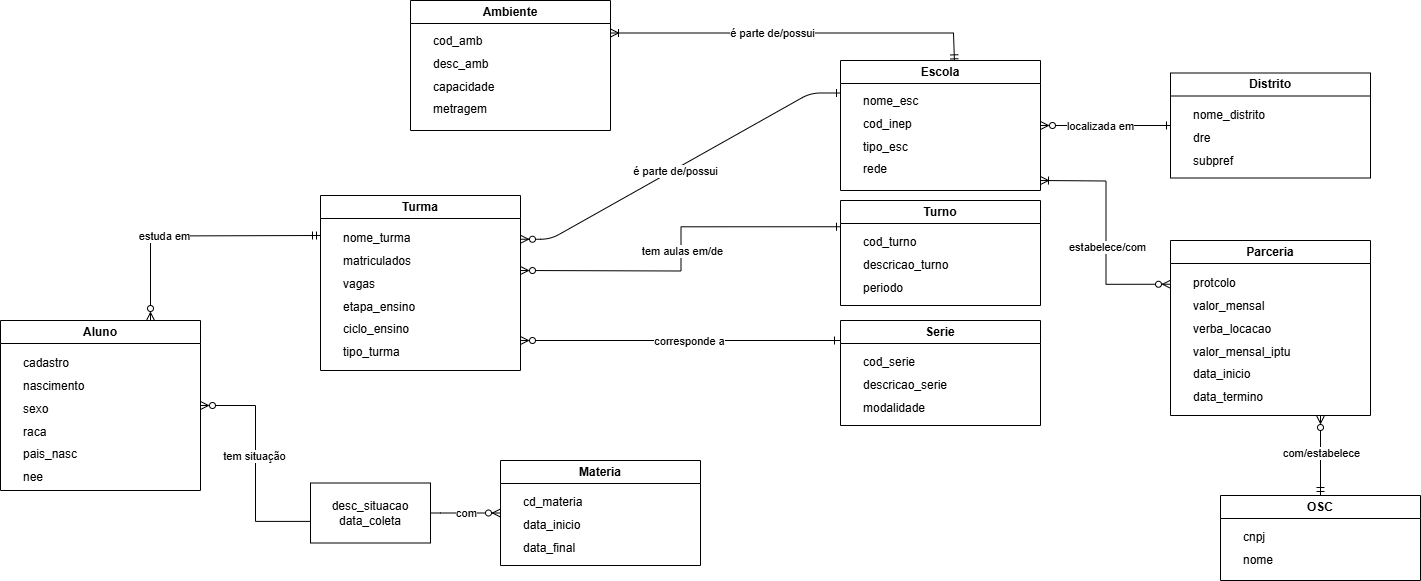

The diagram above was exported from draw.io. Its source (the exported page's mxGraphModel, read from the mxfile embedded in the PNG):
<mxGraphModel dx="1042" dy="562" grid="1" gridSize="10" guides="1" tooltips="1" connect="1" arrows="1" fold="1" page="1" pageScale="1" pageWidth="1654" pageHeight="1169" math="0" shadow="0" extFonts="Permanent Marker^https://fonts.googleapis.com/css?family=Permanent+Marker">
  <root>
    <mxCell id="0" />
    <mxCell id="1" parent="0" />
    <mxCell id="U3S0cyT5loFopWMWPcks-59" style="edgeStyle=orthogonalEdgeStyle;rounded=0;orthogonalLoop=1;jettySize=auto;html=1;endArrow=ERzeroToMany;endFill=0;startFill=0;startArrow=ERoneToMany;entryX=0;entryY=0.25;entryDx=0;entryDy=0;" parent="1" target="H4c98qvJwr1qitbMlc30-21" edge="1">
      <mxGeometry relative="1" as="geometry">
        <mxPoint x="1057" y="190" as="targetPoint" />
        <mxPoint x="1080" y="510" as="sourcePoint" />
      </mxGeometry>
    </mxCell>
    <mxCell id="U3S0cyT5loFopWMWPcks-81" value="estabelece/com" style="edgeLabel;html=1;align=center;verticalAlign=middle;resizable=0;points=[];" parent="U3S0cyT5loFopWMWPcks-59" vertex="1" connectable="0">
      <mxGeometry x="0.1294" y="1" relative="1" as="geometry">
        <mxPoint as="offset" />
      </mxGeometry>
    </mxCell>
    <mxCell id="C-vyLk0tnHw3VtMMgP7b-12" value="" style="edgeStyle=entityRelationEdgeStyle;endArrow=ERzeroToMany;startArrow=ERone;endFill=1;startFill=0;exitX=0;exitY=0.25;exitDx=0;exitDy=0;entryX=1;entryY=0.25;entryDx=0;entryDy=0;" parent="1" source="H4c98qvJwr1qitbMlc30-9" target="H4c98qvJwr1qitbMlc30-4" edge="1">
      <mxGeometry width="100" height="100" relative="1" as="geometry">
        <mxPoint x="870" y="405" as="sourcePoint" />
        <mxPoint x="610" y="565" as="targetPoint" />
        <Array as="points">
          <mxPoint x="1100" y="355" />
          <mxPoint x="780" y="500" />
          <mxPoint x="700" y="430" />
          <mxPoint x="740" y="480" />
        </Array>
      </mxGeometry>
    </mxCell>
    <mxCell id="U3S0cyT5loFopWMWPcks-78" value="é parte de/possui" style="edgeLabel;html=1;align=center;verticalAlign=middle;resizable=0;points=[];" parent="C-vyLk0tnHw3VtMMgP7b-12" vertex="1" connectable="0">
      <mxGeometry x="0.0397" y="2" relative="1" as="geometry">
        <mxPoint x="-1" as="offset" />
      </mxGeometry>
    </mxCell>
    <mxCell id="akbMbtnkiIx3-lgBwAWW-62" style="edgeStyle=orthogonalEdgeStyle;rounded=0;orthogonalLoop=1;jettySize=auto;html=1;endArrow=ERone;endFill=0;startArrow=ERzeroToMany;startFill=0;" parent="1" edge="1">
      <mxGeometry relative="1" as="geometry">
        <mxPoint x="560" y="670" as="sourcePoint" />
        <Array as="points">
          <mxPoint x="880" y="670" />
        </Array>
        <mxPoint x="870" y="670" as="targetPoint" />
      </mxGeometry>
    </mxCell>
    <mxCell id="U3S0cyT5loFopWMWPcks-84" value="corresponde a" style="edgeLabel;html=1;align=center;verticalAlign=middle;resizable=0;points=[];" parent="akbMbtnkiIx3-lgBwAWW-62" vertex="1" connectable="0">
      <mxGeometry x="0.0157" relative="1" as="geometry">
        <mxPoint as="offset" />
      </mxGeometry>
    </mxCell>
    <mxCell id="akbMbtnkiIx3-lgBwAWW-63" style="edgeStyle=orthogonalEdgeStyle;rounded=0;orthogonalLoop=1;jettySize=auto;html=1;endArrow=ERzeroToMany;endFill=0;startArrow=ERone;startFill=0;exitX=0;exitY=0.25;exitDx=0;exitDy=0;" parent="1" source="H4c98qvJwr1qitbMlc30-11" edge="1">
      <mxGeometry relative="1" as="geometry">
        <mxPoint x="869.73" y="625.4000000000001" as="sourcePoint" />
        <mxPoint x="560" y="600" as="targetPoint" />
        <Array as="points" />
      </mxGeometry>
    </mxCell>
    <mxCell id="U3S0cyT5loFopWMWPcks-79" value="tem aulas em/de" style="edgeLabel;html=1;align=center;verticalAlign=middle;resizable=0;points=[];" parent="akbMbtnkiIx3-lgBwAWW-63" vertex="1" connectable="0">
      <mxGeometry x="0.0096" relative="1" as="geometry">
        <mxPoint x="1" as="offset" />
      </mxGeometry>
    </mxCell>
    <mxCell id="akbMbtnkiIx3-lgBwAWW-94" style="edgeStyle=orthogonalEdgeStyle;rounded=0;orthogonalLoop=1;jettySize=auto;html=1;exitX=1;exitY=0.5;exitDx=0;exitDy=0;entryX=0;entryY=0.5;entryDx=0;entryDy=0;startArrow=ERzeroToMany;startFill=0;endArrow=ERone;endFill=0;" parent="1" source="H4c98qvJwr1qitbMlc30-9" target="H4c98qvJwr1qitbMlc30-19" edge="1">
      <mxGeometry relative="1" as="geometry">
        <mxPoint x="1120" y="405" as="sourcePoint" />
        <mxPoint x="1300.0000000000005" y="405" as="targetPoint" />
      </mxGeometry>
    </mxCell>
    <mxCell id="U3S0cyT5loFopWMWPcks-83" value="localizada em" style="edgeLabel;html=1;align=center;verticalAlign=middle;resizable=0;points=[];" parent="akbMbtnkiIx3-lgBwAWW-94" vertex="1" connectable="0">
      <mxGeometry x="-0.0981" relative="1" as="geometry">
        <mxPoint as="offset" />
      </mxGeometry>
    </mxCell>
    <mxCell id="3EQ5pdIK058d8ZOXjuuy-144" style="edgeStyle=orthogonalEdgeStyle;rounded=0;orthogonalLoop=1;jettySize=auto;html=1;entryX=0;entryY=0.5;entryDx=0;entryDy=0;startArrow=none;startFill=0;endArrow=ERzeroToMany;endFill=0;exitX=1;exitY=0.5;exitDx=0;exitDy=0;" parent="1" source="H4c98qvJwr1qitbMlc30-23" target="H4c98qvJwr1qitbMlc30-15" edge="1">
      <mxGeometry relative="1" as="geometry">
        <Array as="points">
          <mxPoint x="480" y="842.5" />
          <mxPoint x="480" y="842.5" />
        </Array>
        <mxPoint x="794.9999999999995" y="1007.5" as="sourcePoint" />
        <mxPoint x="1020" y="1007.5" as="targetPoint" />
      </mxGeometry>
    </mxCell>
    <mxCell id="U3S0cyT5loFopWMWPcks-86" value="com" style="edgeLabel;html=1;align=center;verticalAlign=middle;resizable=0;points=[];" parent="3EQ5pdIK058d8ZOXjuuy-144" vertex="1" connectable="0">
      <mxGeometry x="-0.0119" relative="1" as="geometry">
        <mxPoint as="offset" />
      </mxGeometry>
    </mxCell>
    <mxCell id="lLxuzgs7uBAB2VPjlNfb-1" style="edgeStyle=orthogonalEdgeStyle;rounded=0;orthogonalLoop=1;jettySize=auto;html=1;exitX=-0.001;exitY=0.64;exitDx=0;exitDy=0;endArrow=ERzeroToMany;endFill=0;startArrow=none;startFill=0;exitPerimeter=0;entryX=1;entryY=0.5;entryDx=0;entryDy=0;" parent="1" source="H4c98qvJwr1qitbMlc30-23" target="H4c98qvJwr1qitbMlc30-1" edge="1">
      <mxGeometry relative="1" as="geometry">
        <mxPoint x="535" y="965" as="sourcePoint" />
        <mxPoint x="301" y="965" as="targetPoint" />
      </mxGeometry>
    </mxCell>
    <mxCell id="U3S0cyT5loFopWMWPcks-85" value="tem situação" style="edgeLabel;html=1;align=center;verticalAlign=middle;resizable=0;points=[];" parent="lLxuzgs7uBAB2VPjlNfb-1" vertex="1" connectable="0">
      <mxGeometry x="0.0667" y="2" relative="1" as="geometry">
        <mxPoint as="offset" />
      </mxGeometry>
    </mxCell>
    <mxCell id="U3S0cyT5loFopWMWPcks-29" style="edgeStyle=orthogonalEdgeStyle;rounded=0;orthogonalLoop=1;jettySize=auto;html=1;exitX=0;exitY=0.5;exitDx=0;exitDy=0;entryX=0.75;entryY=0;entryDx=0;entryDy=0;endArrow=ERzeroToMany;endFill=0;startArrow=ERmandOne;startFill=0;" parent="1" target="H4c98qvJwr1qitbMlc30-1" edge="1">
      <mxGeometry relative="1" as="geometry">
        <mxPoint x="360" y="565" as="sourcePoint" />
        <mxPoint x="175" y="930" as="targetPoint" />
      </mxGeometry>
    </mxCell>
    <mxCell id="U3S0cyT5loFopWMWPcks-77" value="estuda em" style="edgeLabel;html=1;align=center;verticalAlign=middle;resizable=0;points=[];" parent="U3S0cyT5loFopWMWPcks-29" vertex="1" connectable="0">
      <mxGeometry x="0.2327" relative="1" as="geometry">
        <mxPoint as="offset" />
      </mxGeometry>
    </mxCell>
    <mxCell id="U3S0cyT5loFopWMWPcks-47" style="edgeStyle=orthogonalEdgeStyle;rounded=0;orthogonalLoop=1;jettySize=auto;html=1;exitX=1;exitY=0.25;exitDx=0;exitDy=0;entryX=0.57;entryY=0.018;entryDx=0;entryDy=0;endArrow=ERmandOne;endFill=0;startArrow=ERoneToMany;startFill=0;entryPerimeter=0;" parent="1" source="H4c98qvJwr1qitbMlc30-6" target="H4c98qvJwr1qitbMlc30-9" edge="1">
      <mxGeometry relative="1" as="geometry">
        <mxPoint x="630" y="315" as="sourcePoint" />
        <mxPoint x="995" y="360" as="targetPoint" />
        <Array as="points">
          <mxPoint x="993" y="363" />
          <mxPoint x="993" y="392" />
        </Array>
      </mxGeometry>
    </mxCell>
    <mxCell id="U3S0cyT5loFopWMWPcks-82" value="é parte de/possui" style="edgeLabel;html=1;align=center;verticalAlign=middle;resizable=0;points=[];" parent="U3S0cyT5loFopWMWPcks-47" vertex="1" connectable="0">
      <mxGeometry x="-0.1346" relative="1" as="geometry">
        <mxPoint as="offset" />
      </mxGeometry>
    </mxCell>
    <mxCell id="U3S0cyT5loFopWMWPcks-76" style="edgeStyle=orthogonalEdgeStyle;rounded=0;orthogonalLoop=1;jettySize=auto;html=1;endArrow=ERzeroToMany;endFill=0;startFill=0;startArrow=ERmandOne;exitX=0.5;exitY=0;exitDx=0;exitDy=0;" parent="1" source="H4c98qvJwr1qitbMlc30-17" edge="1">
      <mxGeometry relative="1" as="geometry">
        <mxPoint x="1555" y="658" as="sourcePoint" />
        <mxPoint x="1360" y="745" as="targetPoint" />
        <Array as="points">
          <mxPoint x="1360" y="825" />
        </Array>
      </mxGeometry>
    </mxCell>
    <mxCell id="U3S0cyT5loFopWMWPcks-80" value="com/estabelece" style="edgeLabel;html=1;align=center;verticalAlign=middle;resizable=0;points=[];" parent="U3S0cyT5loFopWMWPcks-76" vertex="1" connectable="0">
      <mxGeometry x="0.1162" y="-2" relative="1" as="geometry">
        <mxPoint x="-2" y="2" as="offset" />
      </mxGeometry>
    </mxCell>
    <mxCell id="H4c98qvJwr1qitbMlc30-1" value="Aluno" style="swimlane;whiteSpace=wrap;html=1;" parent="1" vertex="1">
      <mxGeometry x="40" y="650" width="200" height="170" as="geometry" />
    </mxCell>
    <mxCell id="H4c98qvJwr1qitbMlc30-2" value="&lt;div style=&quot;line-height: 190%;&quot;&gt;&lt;div&gt;cadastro&lt;/div&gt;&lt;div&gt;nascimento&lt;/div&gt;&lt;div&gt;sexo&lt;/div&gt;&lt;div&gt;raca&lt;/div&gt;&lt;div&gt;pais_nasc&lt;/div&gt;&lt;div&gt;nee&lt;/div&gt;&lt;/div&gt;" style="text;html=1;align=left;verticalAlign=middle;resizable=0;points=[];autosize=1;strokeColor=none;fillColor=none;spacing=3;" parent="H4c98qvJwr1qitbMlc30-1" vertex="1">
      <mxGeometry x="20" y="25" width="90" height="150" as="geometry" />
    </mxCell>
    <mxCell id="H4c98qvJwr1qitbMlc30-4" value="Turma" style="swimlane;whiteSpace=wrap;html=1;" parent="1" vertex="1">
      <mxGeometry x="360" y="525" width="200" height="175" as="geometry" />
    </mxCell>
    <mxCell id="H4c98qvJwr1qitbMlc30-5" value="&lt;div style=&quot;line-height: 190%;&quot;&gt;nome_turma&lt;/div&gt;&lt;div style=&quot;line-height: 190%;&quot;&gt;matriculados&lt;/div&gt;&lt;div style=&quot;line-height: 190%;&quot;&gt;vagas&lt;/div&gt;&lt;div style=&quot;line-height: 190%;&quot;&gt;etapa_ensino&lt;/div&gt;&lt;div style=&quot;line-height: 190%;&quot;&gt;ciclo_ensino&lt;/div&gt;&lt;div style=&quot;line-height: 190%;&quot;&gt;tipo_turma&lt;/div&gt;" style="text;html=1;align=left;verticalAlign=middle;resizable=0;points=[];autosize=1;strokeColor=none;fillColor=none;spacing=3;" parent="H4c98qvJwr1qitbMlc30-4" vertex="1">
      <mxGeometry x="20" y="25" width="100" height="150" as="geometry" />
    </mxCell>
    <mxCell id="H4c98qvJwr1qitbMlc30-6" value="Ambiente" style="swimlane;whiteSpace=wrap;html=1;" parent="1" vertex="1">
      <mxGeometry x="450" y="330" width="200" height="130" as="geometry" />
    </mxCell>
    <mxCell id="H4c98qvJwr1qitbMlc30-7" value="&lt;div style=&quot;line-height: 190%;&quot;&gt;cod_amb&lt;/div&gt;&lt;div style=&quot;line-height: 190%;&quot;&gt;desc_amb&lt;/div&gt;&lt;div style=&quot;line-height: 190%;&quot;&gt;capacidade&lt;/div&gt;&lt;div style=&quot;line-height: 190%;&quot;&gt;metragem&lt;/div&gt;" style="text;html=1;align=left;verticalAlign=middle;resizable=0;points=[];autosize=1;strokeColor=none;fillColor=none;spacing=3;" parent="H4c98qvJwr1qitbMlc30-6" vertex="1">
      <mxGeometry x="20" y="20" width="90" height="110" as="geometry" />
    </mxCell>
    <mxCell id="H4c98qvJwr1qitbMlc30-9" value="Escola" style="swimlane;whiteSpace=wrap;html=1;" parent="1" vertex="1">
      <mxGeometry x="880" y="390" width="200" height="130" as="geometry" />
    </mxCell>
    <mxCell id="H4c98qvJwr1qitbMlc30-10" value="&lt;div style=&quot;line-height: 190%;&quot;&gt;&lt;span style=&quot;background-color: transparent; color: light-dark(rgb(0, 0, 0), rgb(255, 255, 255));&quot;&gt;nome_esc&lt;/span&gt;&lt;/div&gt;&lt;div style=&quot;line-height: 190%;&quot;&gt;cod_inep&lt;/div&gt;&lt;div style=&quot;line-height: 190%;&quot;&gt;tipo_esc&lt;/div&gt;&lt;div style=&quot;line-height: 190%;&quot;&gt;rede&lt;/div&gt;" style="text;html=1;align=left;verticalAlign=middle;resizable=0;points=[];autosize=1;strokeColor=none;fillColor=none;spacing=3;" parent="H4c98qvJwr1qitbMlc30-9" vertex="1">
      <mxGeometry x="20" y="20" width="80" height="110" as="geometry" />
    </mxCell>
    <mxCell id="H4c98qvJwr1qitbMlc30-11" value="Turno" style="swimlane;whiteSpace=wrap;html=1;" parent="1" vertex="1">
      <mxGeometry x="880" y="530" width="200" height="105" as="geometry" />
    </mxCell>
    <mxCell id="H4c98qvJwr1qitbMlc30-12" value="&lt;div style=&quot;line-height: 190%;&quot;&gt;cod_turno&lt;/div&gt;&lt;div style=&quot;line-height: 190%;&quot;&gt;descricao_turno&lt;/div&gt;&lt;div style=&quot;line-height: 190%;&quot;&gt;periodo&lt;/div&gt;" style="text;html=1;align=left;verticalAlign=middle;resizable=0;points=[];autosize=1;strokeColor=none;fillColor=none;spacing=3;" parent="H4c98qvJwr1qitbMlc30-11" vertex="1">
      <mxGeometry x="20" y="25" width="110" height="80" as="geometry" />
    </mxCell>
    <mxCell id="H4c98qvJwr1qitbMlc30-13" value="Serie" style="swimlane;whiteSpace=wrap;html=1;" parent="1" vertex="1">
      <mxGeometry x="880" y="650" width="200" height="105" as="geometry" />
    </mxCell>
    <mxCell id="H4c98qvJwr1qitbMlc30-14" value="&lt;div style=&quot;line-height: 190%;&quot;&gt;cod_serie&lt;/div&gt;&lt;div style=&quot;line-height: 190%;&quot;&gt;descricao_serie&lt;/div&gt;&lt;div style=&quot;line-height: 190%;&quot;&gt;modalidade&lt;/div&gt;" style="text;html=1;align=left;verticalAlign=middle;resizable=0;points=[];autosize=1;strokeColor=none;fillColor=none;spacing=3;" parent="H4c98qvJwr1qitbMlc30-13" vertex="1">
      <mxGeometry x="20" y="25" width="110" height="80" as="geometry" />
    </mxCell>
    <mxCell id="H4c98qvJwr1qitbMlc30-15" value="Materia" style="swimlane;whiteSpace=wrap;html=1;" parent="1" vertex="1">
      <mxGeometry x="540" y="790" width="200" height="105" as="geometry" />
    </mxCell>
    <mxCell id="H4c98qvJwr1qitbMlc30-16" value="&lt;div style=&quot;line-height: 190%;&quot;&gt;cd_materia&lt;/div&gt;&lt;div style=&quot;line-height: 190%;&quot;&gt;data_inicio&lt;/div&gt;&lt;div style=&quot;line-height: 190%;&quot;&gt;data_final&lt;/div&gt;" style="text;html=1;align=left;verticalAlign=middle;resizable=0;points=[];autosize=1;strokeColor=none;fillColor=none;spacing=3;" parent="H4c98qvJwr1qitbMlc30-15" vertex="1">
      <mxGeometry x="20" y="25" width="80" height="80" as="geometry" />
    </mxCell>
    <mxCell id="H4c98qvJwr1qitbMlc30-17" value="OSC" style="swimlane;whiteSpace=wrap;html=1;" parent="1" vertex="1">
      <mxGeometry x="1260" y="825" width="200" height="85" as="geometry" />
    </mxCell>
    <mxCell id="H4c98qvJwr1qitbMlc30-18" value="&lt;div style=&quot;line-height: 190%;&quot;&gt;cnpj&lt;/div&gt;&lt;div style=&quot;line-height: 190%;&quot;&gt;nome&lt;/div&gt;" style="text;html=1;align=left;verticalAlign=middle;resizable=0;points=[];autosize=1;strokeColor=none;fillColor=none;spacing=3;" parent="H4c98qvJwr1qitbMlc30-17" vertex="1">
      <mxGeometry x="20" y="22.5" width="60" height="60" as="geometry" />
    </mxCell>
    <mxCell id="H4c98qvJwr1qitbMlc30-19" value="Distrito" style="swimlane;whiteSpace=wrap;html=1;" parent="1" vertex="1">
      <mxGeometry x="1210" y="402.5" width="200" height="105" as="geometry" />
    </mxCell>
    <mxCell id="H4c98qvJwr1qitbMlc30-20" value="&lt;div style=&quot;line-height: 190%;&quot;&gt;nome_distrito&lt;/div&gt;&lt;div style=&quot;line-height: 190%;&quot;&gt;dre&lt;/div&gt;&lt;div style=&quot;line-height: 190%;&quot;&gt;subpref&lt;/div&gt;" style="text;html=1;align=left;verticalAlign=middle;resizable=0;points=[];autosize=1;strokeColor=none;fillColor=none;spacing=3;" parent="H4c98qvJwr1qitbMlc30-19" vertex="1">
      <mxGeometry x="20" y="25" width="100" height="80" as="geometry" />
    </mxCell>
    <mxCell id="H4c98qvJwr1qitbMlc30-21" value="Parceria" style="swimlane;whiteSpace=wrap;html=1;" parent="1" vertex="1">
      <mxGeometry x="1210" y="570" width="200" height="175" as="geometry" />
    </mxCell>
    <mxCell id="H4c98qvJwr1qitbMlc30-22" value="&lt;div style=&quot;line-height: 190%;&quot;&gt;protcolo&lt;/div&gt;&lt;div style=&quot;line-height: 190%;&quot;&gt;valor_mensal&lt;/div&gt;&lt;div style=&quot;line-height: 190%;&quot;&gt;verba_locacao&lt;/div&gt;&lt;div style=&quot;line-height: 190%;&quot;&gt;valor_mensal_iptu&lt;/div&gt;&lt;div style=&quot;line-height: 190%;&quot;&gt;data_inicio&lt;/div&gt;&lt;div style=&quot;line-height: 190%;&quot;&gt;data_termino&lt;/div&gt;" style="text;html=1;align=left;verticalAlign=middle;resizable=0;points=[];autosize=1;strokeColor=none;fillColor=none;spacing=3;" parent="H4c98qvJwr1qitbMlc30-21" vertex="1">
      <mxGeometry x="20" y="25" width="120" height="150" as="geometry" />
    </mxCell>
    <mxCell id="H4c98qvJwr1qitbMlc30-23" value="desc_situacao&lt;div&gt;data_coleta&lt;/div&gt;" style="rounded=0;whiteSpace=wrap;html=1;" parent="1" vertex="1">
      <mxGeometry x="350" y="812.5" width="120" height="60" as="geometry" />
    </mxCell>
  </root>
</mxGraphModel>